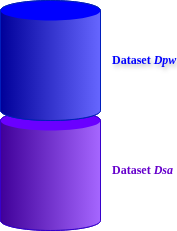

The diagram above was exported from draw.io. Its source (the exported page's mxGraphModel, read from the mxfile embedded in the PNG):
<mxGraphModel dx="1222" dy="601" grid="1" gridSize="10" guides="1" tooltips="1" connect="1" arrows="1" fold="1" page="1" pageScale="1" pageWidth="827" pageHeight="1169" math="0" shadow="0">
  <root>
    <mxCell id="0" />
    <mxCell id="1" parent="0" />
    <mxCell id="ohI5BfJTBI-NW5BRZ4IT-1" parent="1" style="verticalLabelPosition=middle;verticalAlign=middle;html=1;shape=mxgraph.infographic.cylinder;fillColor=#6a00ff;strokeColor=#3700CC;shadow=0;align=left;labelPosition=right;spacingLeft=10;fontStyle=1;fontColor=#6600CC;sketch=0;fontFamily=Verdana;fontSize=12;" value="Dataset &lt;i&gt;Dsa&lt;/i&gt;" vertex="1">
      <mxGeometry height="120" width="100" x="350" y="440" as="geometry" />
    </mxCell>
    <object label="&lt;font style=&quot;color: rgb(0, 0, 255);&quot;&gt;Dataset &lt;i&gt;Dpw&lt;/i&gt;&lt;/font&gt;" Dataset="" id="ohI5BfJTBI-NW5BRZ4IT-2">
      <mxCell parent="1" style="verticalLabelPosition=middle;verticalAlign=middle;html=1;shape=mxgraph.infographic.cylinder;fillColor=#0000FF;strokeColor=#001DBC;shadow=0;align=left;labelPosition=right;spacingLeft=10;fontStyle=1;fontColor=#ffffff;sketch=0;fontFamily=Verdana;fontSize=12;labelPadding=0;textShadow=1;" vertex="1">
        <mxGeometry height="120" width="100" x="350" y="330" as="geometry" />
      </mxCell>
    </object>
  </root>
</mxGraphModel>